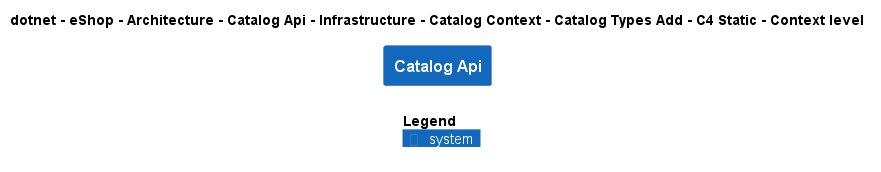

The diagram above was rendered by PlantUML. Its source (embedded in the PNG):
@startuml
!include ..\..\..\..\..\..\..\..\..\..\..\.c4s\C4_Context.puml

AddElementTag("c4interflow:lifecycle:new", $bgColor=green, $fontColor=#ffffff, $borderColor=green, $shadowing="False")
AddElementTag("c4interflow:lifecycle:changed", $bgColor=orange, $fontColor=#ffffff, $borderColor=orange, $shadowing="False")
AddElementTag("c4interflow:lifecycle:removed", $bgColor=red, $fontColor=#ffffff, $borderColor=red, $shadowing="False")

AddRelTag("c4interflow:lifecycle:new", $textColor=green, $lineColor=green)
AddRelTag("c4interflow:lifecycle:changed", $textColor=orange, $lineColor=orange)
AddRelTag("c4interflow:lifecycle:removed", $textColor=red, $lineColor=red)

SHOW_PERSON_PORTRAIT()
LAYOUT_TOP_DOWN()

skinparam linetype polyline

title dotnet - eShop - Architecture - Catalog Api - Infrastructure - Catalog Context - Catalog Types Add - C4 Static - Context level

System(dotnet.eShop.Architecture.SoftwareSystems.CatalogApi, "Catalog Api", "")



SHOW_LEGEND()
@enduml